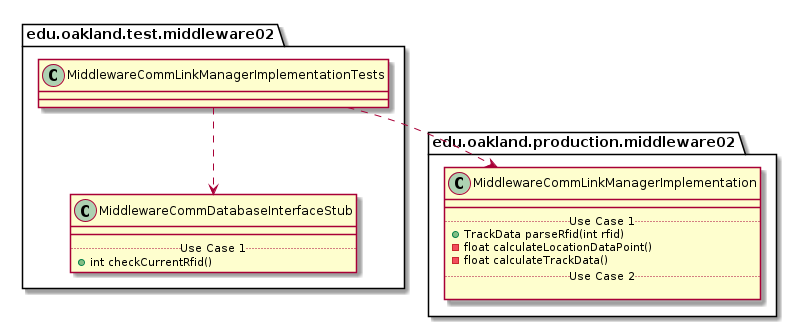

The diagram above was rendered by PlantUML. Its source (embedded in the PNG):
@startuml MiddlewareCommLinkManagerImplementationTests_DirectDependencies


package edu.oakland.test.middleware02 {
    class MiddlewareCommLinkManagerImplementationTests {

    }
}



package edu.oakland.test.middleware02 {
    class MiddlewareCommDatabaseInterfaceStub {
        __
        .. Use Case 1 ..
        + int checkCurrentRfid()
    }
}

MiddlewareCommLinkManagerImplementationTests ..> MiddlewareCommDatabaseInterfaceStub


package edu.oakland.production.middleware02 {
    class MiddlewareCommLinkManagerImplementation {
        __
        .. Use Case 1 ..
        + TrackData parseRfid(int rfid)
        - float calculateLocationDataPoint()
        - float calculateTrackData()
        .. Use Case 2 ..

    }
}

MiddlewareCommLinkManagerImplementationTests ..> MiddlewareCommLinkManagerImplementation



@enduml